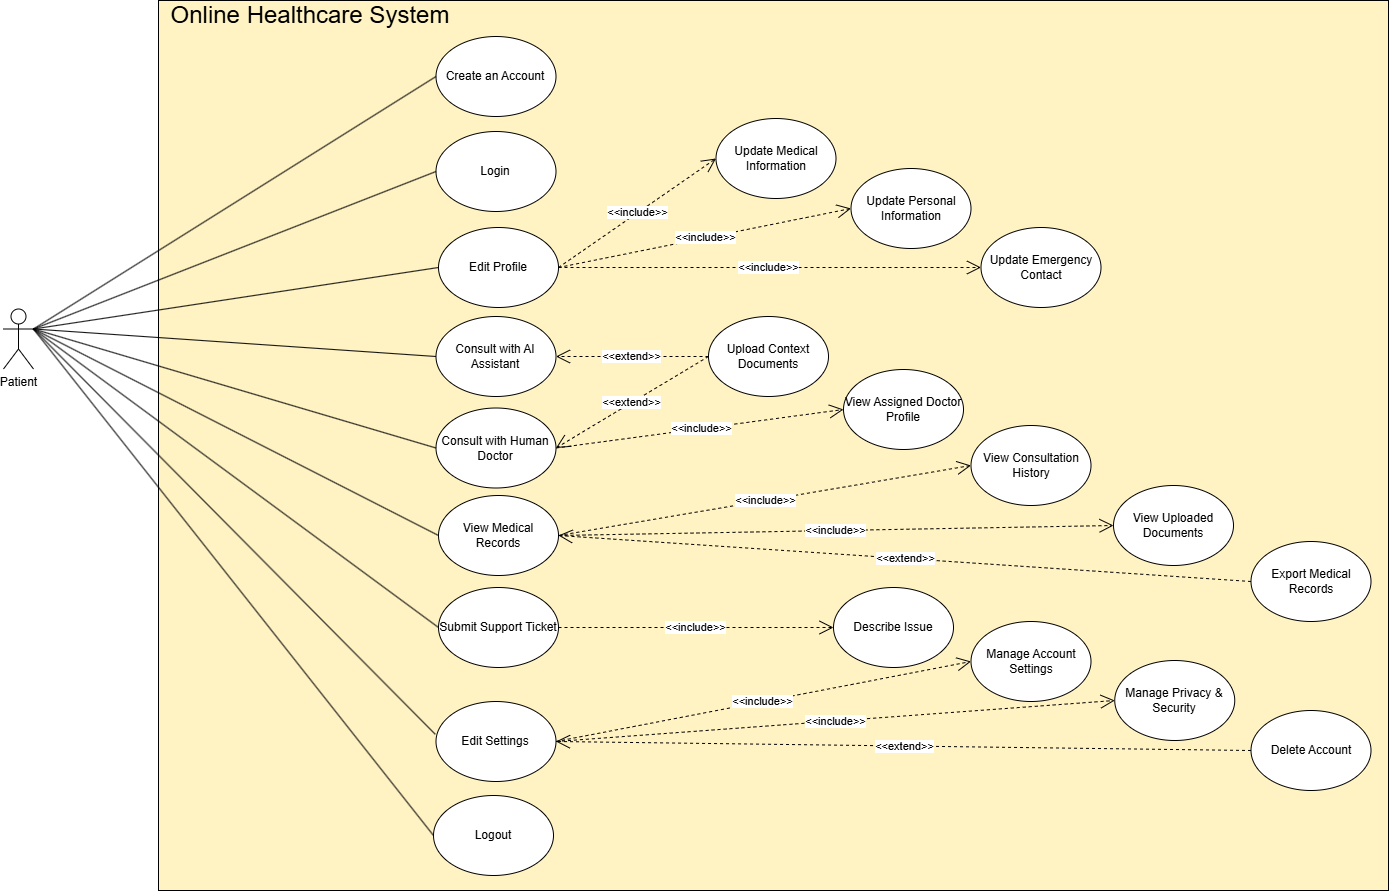

The diagram above was exported from draw.io. Its source (the exported page's mxGraphModel, read from the mxfile embedded in the PNG):
<mxGraphModel dx="5133" dy="1987" grid="1" gridSize="10" guides="1" tooltips="1" connect="1" arrows="1" fold="1" page="1" pageScale="1" pageWidth="850" pageHeight="1100" math="0" shadow="0">
  <root>
    <mxCell id="0" />
    <mxCell id="1" parent="0" />
    <mxCell id="2" parent="1" style="rounded=0;whiteSpace=wrap;html=1;fillColor=#FFF3C4;movable=1;resizable=1;rotatable=1;deletable=1;editable=1;locked=0;connectable=1;" value="" vertex="1">
      <mxGeometry height="890" width="1230" x="-1445" y="2260" as="geometry" />
    </mxCell>
    <mxCell id="3" parent="1" style="shape=umlActor;verticalLabelPosition=bottom;verticalAlign=top;html=1;outlineConnect=0;" value="Patient" vertex="1">
      <mxGeometry height="60" width="30" x="-1600" y="2568.5" as="geometry" />
    </mxCell>
    <mxCell id="4" parent="1" style="ellipse;whiteSpace=wrap;html=1;" value="Login" vertex="1">
      <mxGeometry height="80" width="120" x="-1167.5" y="2391" as="geometry" />
    </mxCell>
    <mxCell id="5" parent="1" style="ellipse;whiteSpace=wrap;html=1;" value="Edit Profile" vertex="1">
      <mxGeometry height="80" width="120" x="-1165" y="2487" as="geometry" />
    </mxCell>
    <mxCell id="6" parent="1" style="ellipse;whiteSpace=wrap;html=1;" value="Edit Settings" vertex="1">
      <mxGeometry height="80" width="120" x="-1167.5" y="2961" as="geometry" />
    </mxCell>
    <mxCell id="7" parent="1" style="ellipse;whiteSpace=wrap;html=1;" value="Consult with AI Assistant" vertex="1">
      <mxGeometry height="80" width="120" x="-1167.5" y="2576" as="geometry" />
    </mxCell>
    <mxCell id="8" parent="1" style="ellipse;whiteSpace=wrap;html=1;" value="Upload Context Documents" vertex="1">
      <mxGeometry height="80" width="120" x="-895" y="2576" as="geometry" />
    </mxCell>
    <mxCell id="9" parent="1" style="ellipse;whiteSpace=wrap;html=1;" value="Consult with Human Doctor" vertex="1">
      <mxGeometry height="80" width="120" x="-1167.5" y="2667.5" as="geometry" />
    </mxCell>
    <mxCell id="10" parent="1" style="ellipse;whiteSpace=wrap;html=1;" value="View Consultation History" vertex="1">
      <mxGeometry height="80" width="120" x="-632.5" y="2685" as="geometry" />
    </mxCell>
    <mxCell id="11" parent="1" style="ellipse;whiteSpace=wrap;html=1;" value="View Medical Records" vertex="1">
      <mxGeometry height="80" width="120" x="-1165" y="2755" as="geometry" />
    </mxCell>
    <mxCell id="12" parent="1" style="ellipse;whiteSpace=wrap;html=1;" value="Export Medical Records" vertex="1">
      <mxGeometry height="80" width="120" x="-352.5" y="2801" as="geometry" />
    </mxCell>
    <mxCell id="13" parent="1" style="ellipse;whiteSpace=wrap;html=1;" value="View Assigned Doctor Profile" vertex="1">
      <mxGeometry height="80" width="120" x="-760" y="2629" as="geometry" />
    </mxCell>
    <mxCell id="14" parent="1" style="ellipse;whiteSpace=wrap;html=1;" value="View Uploaded Documents" vertex="1">
      <mxGeometry height="80" width="120" x="-490" y="2745" as="geometry" />
    </mxCell>
    <mxCell id="15" parent="1" style="ellipse;whiteSpace=wrap;html=1;" value="Submit Support Ticket" vertex="1">
      <mxGeometry height="80" width="120" x="-1165" y="2847" as="geometry" />
    </mxCell>
    <mxCell id="16" parent="1" style="ellipse;whiteSpace=wrap;html=1;" value="Update Emergency Contact" vertex="1">
      <mxGeometry height="80" width="120" x="-622.5" y="2487" as="geometry" />
    </mxCell>
    <mxCell id="17" parent="1" style="ellipse;whiteSpace=wrap;html=1;" value="Update Medical Information" vertex="1">
      <mxGeometry height="80" width="120" x="-887.5" y="2378" as="geometry" />
    </mxCell>
    <mxCell id="18" parent="1" style="ellipse;whiteSpace=wrap;html=1;" value="Update Personal Information" vertex="1">
      <mxGeometry height="80" width="120" x="-752.5" y="2428" as="geometry" />
    </mxCell>
    <mxCell id="19" parent="1" style="ellipse;whiteSpace=wrap;html=1;" value="Manage Account Settings" vertex="1">
      <mxGeometry height="80" width="120" x="-632.5" y="2881" as="geometry" />
    </mxCell>
    <mxCell id="20" parent="1" style="ellipse;whiteSpace=wrap;html=1;" value="Manage Privacy &amp;amp; Security" vertex="1">
      <mxGeometry height="80" width="120" x="-488.75" y="2920" as="geometry" />
    </mxCell>
    <mxCell id="21" parent="1" style="ellipse;whiteSpace=wrap;html=1;" value="Delete Account" vertex="1">
      <mxGeometry height="80" width="120" x="-352.5" y="2970" as="geometry" />
    </mxCell>
    <mxCell id="22" parent="1" style="ellipse;whiteSpace=wrap;html=1;" value="Describe Issue" vertex="1">
      <mxGeometry height="80" width="120" x="-770" y="2847" as="geometry" />
    </mxCell>
    <mxCell id="23" parent="1" style="ellipse;whiteSpace=wrap;html=1;" value="Logout" vertex="1">
      <mxGeometry height="80" width="120" x="-1170" y="3055" as="geometry" />
    </mxCell>
    <mxCell id="24" edge="1" parent="1" source="3" style="endArrow=none;html=1;rounded=0;exitX=1;exitY=0.3333333333333333;exitDx=0;exitDy=0;exitPerimeter=0;entryX=0;entryY=0.5;entryDx=0;entryDy=0;" target="5" value="">
      <mxGeometry height="50" relative="1" width="50" as="geometry">
        <mxPoint x="-1152.5" y="2698" as="sourcePoint" />
        <mxPoint x="-932.5" y="2390" as="targetPoint" />
      </mxGeometry>
    </mxCell>
    <mxCell id="25" edge="1" parent="1" source="3" style="endArrow=none;html=1;rounded=0;entryX=0;entryY=0.5;entryDx=0;entryDy=0;exitX=1;exitY=0.3333333333333333;exitDx=0;exitDy=0;exitPerimeter=0;" target="7" value="">
      <mxGeometry height="50" relative="1" width="50" as="geometry">
        <mxPoint x="-1362.5" y="2500" as="sourcePoint" />
        <mxPoint x="-1062.5" y="2440" as="targetPoint" />
      </mxGeometry>
    </mxCell>
    <mxCell id="26" edge="1" parent="1" source="3" style="endArrow=none;html=1;rounded=0;exitX=1;exitY=0.3333333333333333;exitDx=0;exitDy=0;exitPerimeter=0;entryX=0;entryY=0.5;entryDx=0;entryDy=0;" target="9" value="">
      <mxGeometry height="50" relative="1" width="50" as="geometry">
        <mxPoint x="-1302.5" y="2683" as="sourcePoint" />
        <mxPoint x="-1082.5" y="2470" as="targetPoint" />
      </mxGeometry>
    </mxCell>
    <mxCell id="27" edge="1" parent="1" source="3" style="endArrow=none;html=1;rounded=0;exitX=1;exitY=0.3333333333333333;exitDx=0;exitDy=0;exitPerimeter=0;entryX=0;entryY=0.5;entryDx=0;entryDy=0;" target="11" value="">
      <mxGeometry height="50" relative="1" width="50" as="geometry">
        <mxPoint x="-772.5" y="2683" as="sourcePoint" />
        <mxPoint x="-552.5" y="2470" as="targetPoint" />
      </mxGeometry>
    </mxCell>
    <mxCell id="28" edge="1" parent="1" source="15" style="endArrow=none;html=1;rounded=0;exitX=0;exitY=0.5;exitDx=0;exitDy=0;entryX=1;entryY=0.3333333333333333;entryDx=0;entryDy=0;entryPerimeter=0;" target="3" value="">
      <mxGeometry height="50" relative="1" width="50" as="geometry">
        <mxPoint x="-657.5" y="2963" as="sourcePoint" />
        <mxPoint x="-1322.5" y="2640" as="targetPoint" />
      </mxGeometry>
    </mxCell>
    <mxCell id="29" edge="1" parent="1" source="6" style="endArrow=none;html=1;rounded=0;exitX=-0.006;exitY=0.41;exitDx=0;exitDy=0;exitPerimeter=0;entryX=1;entryY=0.3333333333333333;entryDx=0;entryDy=0;entryPerimeter=0;" target="3" value="">
      <mxGeometry height="50" relative="1" width="50" as="geometry">
        <mxPoint x="-667.5" y="2963" as="sourcePoint" />
        <mxPoint x="-1282.5" y="2750" as="targetPoint" />
      </mxGeometry>
    </mxCell>
    <mxCell id="30" parent="1" style="ellipse;whiteSpace=wrap;html=1;" value="Create an Account" vertex="1">
      <mxGeometry height="80" width="120" x="-1167.5" y="2296" as="geometry" />
    </mxCell>
    <mxCell id="31" edge="1" parent="1" source="4" style="endArrow=none;html=1;rounded=0;exitX=0;exitY=0.5;exitDx=0;exitDy=0;entryX=1;entryY=0.3333333333333333;entryDx=0;entryDy=0;entryPerimeter=0;" target="3" value="">
      <mxGeometry height="50" relative="1" width="50" as="geometry">
        <mxPoint x="-2372.5" y="3530" as="sourcePoint" />
        <mxPoint x="-1812.5" y="2630" as="targetPoint" />
      </mxGeometry>
    </mxCell>
    <mxCell id="32" edge="1" parent="1" source="23" style="endArrow=none;html=1;rounded=0;entryX=1;entryY=0.3333333333333333;entryDx=0;entryDy=0;exitX=0;exitY=0.5;exitDx=0;exitDy=0;entryPerimeter=0;" target="3" value="">
      <mxGeometry height="50" relative="1" width="50" as="geometry">
        <mxPoint x="966.25" y="4260" as="sourcePoint" />
        <mxPoint x="548.75" y="2250" as="targetPoint" />
      </mxGeometry>
    </mxCell>
    <mxCell id="33" edge="1" parent="1" source="30" style="endArrow=none;html=1;rounded=0;exitX=0;exitY=0.5;exitDx=0;exitDy=0;entryX=1;entryY=0.3333333333333333;entryDx=0;entryDy=0;entryPerimeter=0;" target="3" value="">
      <mxGeometry height="50" relative="1" width="50" as="geometry">
        <mxPoint x="-297.5" y="3390" as="sourcePoint" />
        <mxPoint x="-1507.5" y="2310" as="targetPoint" />
      </mxGeometry>
    </mxCell>
    <mxCell id="34" parent="1" style="text;html=1;whiteSpace=wrap;strokeColor=none;fillColor=none;align=center;verticalAlign=middle;rounded=0;" value="&lt;font style=&quot;font-size: 24px;&quot;&gt;Online Healthcare System&lt;/font&gt;" vertex="1">
      <mxGeometry height="30" width="430" x="-1507.5" y="2260" as="geometry" />
    </mxCell>
    <mxCell id="35" edge="1" parent="1" source="5" style="endArrow=open;endSize=12;dashed=1;html=1;rounded=0;entryX=0;entryY=0.5;entryDx=0;entryDy=0;exitX=1;exitY=0.5;exitDx=0;exitDy=0;" target="17" value="&amp;lt;&amp;lt;include&amp;gt;&amp;gt;">
      <mxGeometry relative="1" width="160" as="geometry">
        <mxPoint x="-1045" y="2527" as="sourcePoint" />
        <mxPoint x="-885" y="2527" as="targetPoint" />
      </mxGeometry>
    </mxCell>
    <mxCell id="36" edge="1" parent="1" source="5" style="endArrow=open;endSize=12;dashed=1;html=1;rounded=0;entryX=0;entryY=0.5;entryDx=0;entryDy=0;exitX=1;exitY=0.5;exitDx=0;exitDy=0;" target="18" value="&amp;lt;&amp;lt;include&amp;gt;&amp;gt;">
      <mxGeometry relative="1" width="160" as="geometry">
        <mxPoint x="-1045" y="2527" as="sourcePoint" />
        <mxPoint x="-885" y="2527" as="targetPoint" />
      </mxGeometry>
    </mxCell>
    <mxCell id="37" edge="1" parent="1" source="5" style="endArrow=open;endSize=12;dashed=1;html=1;rounded=0;entryX=0;entryY=0.5;entryDx=0;entryDy=0;exitX=1;exitY=0.5;exitDx=0;exitDy=0;" target="16" value="&amp;lt;&amp;lt;include&amp;gt;&amp;gt;">
      <mxGeometry relative="1" width="160" as="geometry">
        <mxPoint x="-920" y="2535" as="sourcePoint" />
        <mxPoint x="-760" y="2535" as="targetPoint" />
      </mxGeometry>
    </mxCell>
    <mxCell id="38" edge="1" parent="1" source="8" style="endArrow=open;endSize=12;dashed=1;html=1;rounded=0;entryX=1;entryY=0.5;entryDx=0;entryDy=0;exitX=0;exitY=0.5;exitDx=0;exitDy=0;" target="9" value="&amp;lt;&amp;lt;extend&amp;gt;&amp;gt;">
      <mxGeometry relative="1" width="160" as="geometry">
        <mxPoint x="-975" y="2630" as="sourcePoint" />
        <mxPoint x="-815" y="2630" as="targetPoint" />
      </mxGeometry>
    </mxCell>
    <mxCell id="39" edge="1" parent="1" source="8" style="endArrow=open;endSize=12;dashed=1;html=1;rounded=0;exitX=0;exitY=0.5;exitDx=0;exitDy=0;entryX=1;entryY=0.5;entryDx=0;entryDy=0;" target="7" value="&amp;lt;&amp;lt;extend&amp;gt;&amp;gt;">
      <mxGeometry relative="1" width="160" as="geometry">
        <mxPoint x="-965" y="2600" as="sourcePoint" />
        <mxPoint x="-805" y="2600" as="targetPoint" />
      </mxGeometry>
    </mxCell>
    <mxCell id="40" edge="1" parent="1" source="9" style="endArrow=open;endSize=12;dashed=1;html=1;rounded=0;exitX=1;exitY=0.5;exitDx=0;exitDy=0;entryX=0;entryY=0.5;entryDx=0;entryDy=0;" target="13" value="&amp;lt;&amp;lt;include&amp;gt;&amp;gt;">
      <mxGeometry relative="1" width="160" x="-0.0002" as="geometry">
        <mxPoint as="offset" />
        <mxPoint x="-945" y="2730" as="sourcePoint" />
        <mxPoint x="-785" y="2730" as="targetPoint" />
      </mxGeometry>
    </mxCell>
    <mxCell id="41" edge="1" parent="1" source="12" style="endArrow=open;endSize=12;dashed=1;html=1;rounded=0;exitX=0;exitY=0.5;exitDx=0;exitDy=0;entryX=1;entryY=0.5;entryDx=0;entryDy=0;" target="11" value="&amp;lt;&amp;lt;extend&amp;gt;&amp;gt;">
      <mxGeometry relative="1" width="160" as="geometry">
        <mxPoint x="-542" y="2800" as="sourcePoint" />
        <mxPoint x="-695" y="2800" as="targetPoint" />
      </mxGeometry>
    </mxCell>
    <mxCell id="42" edge="1" parent="1" source="11" style="endArrow=open;endSize=12;dashed=1;html=1;rounded=0;exitX=1;exitY=0.5;exitDx=0;exitDy=0;entryX=0;entryY=0.5;entryDx=0;entryDy=0;" target="10" value="&amp;lt;&amp;lt;include&amp;gt;&amp;gt;">
      <mxGeometry relative="1" width="160" x="-0.0002" as="geometry">
        <mxPoint as="offset" />
        <mxPoint x="-775" y="2729" as="sourcePoint" />
        <mxPoint x="-487" y="2690" as="targetPoint" />
      </mxGeometry>
    </mxCell>
    <mxCell id="43" edge="1" parent="1" source="11" style="endArrow=open;endSize=12;dashed=1;html=1;rounded=0;exitX=1;exitY=0.5;exitDx=0;exitDy=0;entryX=0;entryY=0.5;entryDx=0;entryDy=0;" target="14" value="&amp;lt;&amp;lt;include&amp;gt;&amp;gt;">
      <mxGeometry relative="1" width="160" x="-0.0002" as="geometry">
        <mxPoint as="offset" />
        <mxPoint x="-605" y="2769" as="sourcePoint" />
        <mxPoint x="-317" y="2730" as="targetPoint" />
      </mxGeometry>
    </mxCell>
    <mxCell id="44" edge="1" parent="1" source="15" style="endArrow=open;endSize=12;dashed=1;html=1;rounded=0;exitX=1;exitY=0.5;exitDx=0;exitDy=0;entryX=0;entryY=0.5;entryDx=0;entryDy=0;" target="22" value="&amp;lt;&amp;lt;include&amp;gt;&amp;gt;">
      <mxGeometry relative="1" width="160" x="-0.0002" as="geometry">
        <mxPoint as="offset" />
        <mxPoint x="-525" y="2810" as="sourcePoint" />
        <mxPoint x="-112" y="2740" as="targetPoint" />
      </mxGeometry>
    </mxCell>
    <mxCell id="45" edge="1" parent="1" source="21" style="endArrow=open;endSize=12;dashed=1;html=1;rounded=0;entryX=1;entryY=0.5;entryDx=0;entryDy=0;exitX=0;exitY=0.5;exitDx=0;exitDy=0;" target="6" value="&amp;lt;&amp;lt;extend&amp;gt;&amp;gt;">
      <mxGeometry relative="1" width="160" as="geometry">
        <mxPoint x="-672" y="2680" as="sourcePoint" />
        <mxPoint x="-825" y="2772" as="targetPoint" />
      </mxGeometry>
    </mxCell>
    <mxCell id="46" edge="1" parent="1" source="6" style="endArrow=open;endSize=12;dashed=1;html=1;rounded=0;exitX=1;exitY=0.5;exitDx=0;exitDy=0;entryX=0;entryY=0.5;entryDx=0;entryDy=0;" target="19" value="&amp;lt;&amp;lt;include&amp;gt;&amp;gt;">
      <mxGeometry relative="1" width="160" x="-0.0002" as="geometry">
        <mxPoint as="offset" />
        <mxPoint x="-555" y="2840" as="sourcePoint" />
        <mxPoint x="-142" y="2770" as="targetPoint" />
      </mxGeometry>
    </mxCell>
    <mxCell id="47" edge="1" parent="1" source="6" style="endArrow=open;endSize=12;dashed=1;html=1;rounded=0;exitX=1;exitY=0.5;exitDx=0;exitDy=0;entryX=0;entryY=0.5;entryDx=0;entryDy=0;" target="20" value="&amp;lt;&amp;lt;include&amp;gt;&amp;gt;">
      <mxGeometry relative="1" width="160" x="-0.0002" as="geometry">
        <mxPoint as="offset" />
        <mxPoint x="-585" y="2990" as="sourcePoint" />
        <mxPoint x="-172" y="2920" as="targetPoint" />
      </mxGeometry>
    </mxCell>
  </root>
</mxGraphModel>